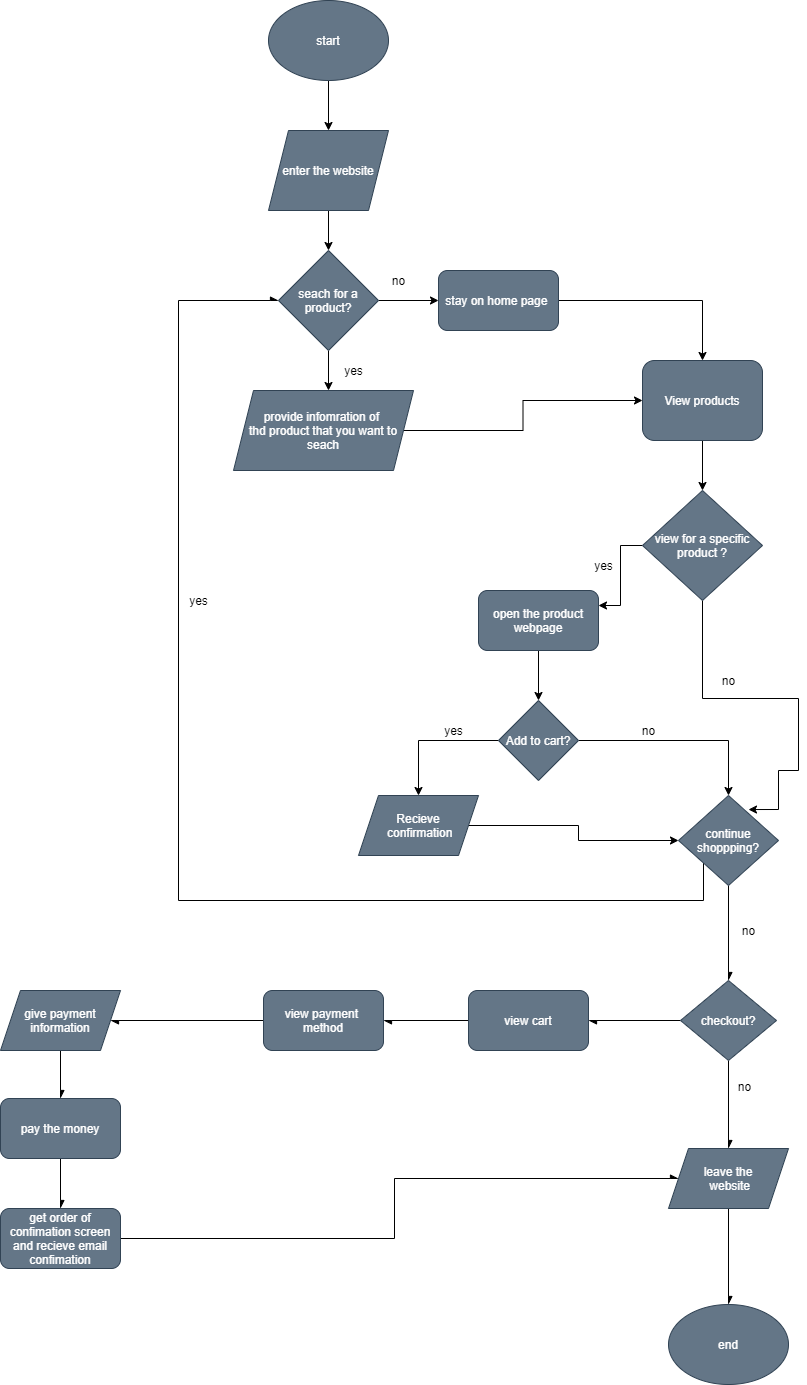

The diagram above was exported from draw.io. Its source (the exported page's mxGraphModel, read from the mxfile embedded in the PNG):
<mxGraphModel dx="1118" dy="790" grid="1" gridSize="12" guides="1" tooltips="1" connect="1" arrows="1" fold="1" page="1" pageScale="1" pageWidth="1169" pageHeight="1654" math="0" shadow="0">
  <root>
    <mxCell id="0" />
    <mxCell id="1" parent="0" />
    <mxCell id="4" style="edgeStyle=orthogonalEdgeStyle;rounded=0;orthogonalLoop=1;jettySize=auto;html=1;exitX=0.5;exitY=1;exitDx=0;exitDy=0;" edge="1" parent="1" source="2" target="3">
      <mxGeometry relative="1" as="geometry" />
    </mxCell>
    <mxCell id="2" value="start" style="ellipse;whiteSpace=wrap;html=1;fillColor=#647687;strokeColor=#314354;fontColor=#ffffff;" vertex="1" parent="1">
      <mxGeometry x="328" y="24" width="120" height="80" as="geometry" />
    </mxCell>
    <mxCell id="11" style="edgeStyle=orthogonalEdgeStyle;rounded=0;orthogonalLoop=1;jettySize=auto;html=1;exitX=0.5;exitY=1;exitDx=0;exitDy=0;" edge="1" parent="1" source="3" target="10">
      <mxGeometry relative="1" as="geometry" />
    </mxCell>
    <mxCell id="3" value="enter the website" style="shape=parallelogram;perimeter=parallelogramPerimeter;whiteSpace=wrap;html=1;fixedSize=1;fillColor=#647687;strokeColor=#314354;fontColor=#ffffff;" vertex="1" parent="1">
      <mxGeometry x="328" y="154" width="120" height="80" as="geometry" />
    </mxCell>
    <mxCell id="13" style="edgeStyle=orthogonalEdgeStyle;rounded=0;orthogonalLoop=1;jettySize=auto;html=1;entryX=0.5;entryY=0;entryDx=0;entryDy=0;" edge="1" parent="1" source="10">
      <mxGeometry relative="1" as="geometry">
        <mxPoint x="388" y="414" as="targetPoint" />
      </mxGeometry>
    </mxCell>
    <mxCell id="15" style="edgeStyle=orthogonalEdgeStyle;rounded=0;orthogonalLoop=1;jettySize=auto;html=1;" edge="1" parent="1" source="10">
      <mxGeometry relative="1" as="geometry">
        <mxPoint x="498" y="324" as="targetPoint" />
      </mxGeometry>
    </mxCell>
    <mxCell id="10" value="seach for a product?" style="rhombus;whiteSpace=wrap;html=1;fillColor=#647687;strokeColor=#314354;fontColor=#ffffff;" vertex="1" parent="1">
      <mxGeometry x="338" y="274" width="100" height="100" as="geometry" />
    </mxCell>
    <mxCell id="14" value="yes" style="text;html=1;align=center;verticalAlign=middle;resizable=0;points=[];autosize=1;" vertex="1" parent="1">
      <mxGeometry x="398" y="384" width="30" height="20" as="geometry" />
    </mxCell>
    <mxCell id="16" value="no" style="text;html=1;align=center;verticalAlign=middle;resizable=0;points=[];autosize=1;" vertex="1" parent="1">
      <mxGeometry x="443" y="294" width="30" height="20" as="geometry" />
    </mxCell>
    <mxCell id="48" style="edgeStyle=orthogonalEdgeStyle;rounded=0;orthogonalLoop=1;jettySize=auto;html=1;entryX=0;entryY=0.5;entryDx=0;entryDy=0;" edge="1" parent="1" target="21">
      <mxGeometry relative="1" as="geometry">
        <mxPoint x="463" y="454" as="sourcePoint" />
      </mxGeometry>
    </mxCell>
    <mxCell id="17" value="provide infomration of &lt;br&gt;thd product that you want to seach" style="shape=parallelogram;perimeter=parallelogramPerimeter;whiteSpace=wrap;html=1;fixedSize=1;fillColor=#647687;strokeColor=#314354;fontColor=#ffffff;" vertex="1" parent="1">
      <mxGeometry x="293" y="414" width="180" height="80" as="geometry" />
    </mxCell>
    <mxCell id="47" style="edgeStyle=orthogonalEdgeStyle;rounded=0;orthogonalLoop=1;jettySize=auto;html=1;entryX=0.5;entryY=0;entryDx=0;entryDy=0;" edge="1" parent="1" source="18" target="21">
      <mxGeometry relative="1" as="geometry" />
    </mxCell>
    <mxCell id="18" value="stay on home page&amp;nbsp;" style="rounded=1;whiteSpace=wrap;html=1;fillColor=#647687;strokeColor=#314354;fontColor=#ffffff;" vertex="1" parent="1">
      <mxGeometry x="498" y="294" width="120" height="60" as="geometry" />
    </mxCell>
    <mxCell id="25" style="edgeStyle=none;rounded=0;orthogonalLoop=1;jettySize=auto;html=1;" edge="1" parent="1" source="21" target="23">
      <mxGeometry relative="1" as="geometry" />
    </mxCell>
    <mxCell id="21" value="View products" style="rounded=1;whiteSpace=wrap;html=1;fillColor=#647687;strokeColor=#314354;fontColor=#ffffff;" vertex="1" parent="1">
      <mxGeometry x="702" y="384" width="120" height="80" as="geometry" />
    </mxCell>
    <mxCell id="33" style="edgeStyle=orthogonalEdgeStyle;rounded=0;orthogonalLoop=1;jettySize=auto;html=1;exitX=0;exitY=0.5;exitDx=0;exitDy=0;entryX=1;entryY=0.25;entryDx=0;entryDy=0;" edge="1" parent="1" source="23" target="27">
      <mxGeometry relative="1" as="geometry" />
    </mxCell>
    <mxCell id="45" style="edgeStyle=orthogonalEdgeStyle;rounded=0;orthogonalLoop=1;jettySize=auto;html=1;entryX=0.7;entryY=0.156;entryDx=0;entryDy=0;entryPerimeter=0;" edge="1" parent="1" source="23" target="38">
      <mxGeometry relative="1" as="geometry">
        <mxPoint x="828" y="834" as="targetPoint" />
        <Array as="points">
          <mxPoint x="762" y="722" />
          <mxPoint x="858" y="722" />
          <mxPoint x="858" y="794" />
          <mxPoint x="838" y="794" />
          <mxPoint x="838" y="833" />
        </Array>
      </mxGeometry>
    </mxCell>
    <mxCell id="23" value="view for a specific product ?" style="rhombus;whiteSpace=wrap;html=1;fillColor=#647687;strokeColor=#314354;fontColor=#ffffff;" vertex="1" parent="1">
      <mxGeometry x="702" y="514" width="120" height="110" as="geometry" />
    </mxCell>
    <mxCell id="36" style="edgeStyle=orthogonalEdgeStyle;rounded=0;orthogonalLoop=1;jettySize=auto;html=1;entryX=0.5;entryY=0;entryDx=0;entryDy=0;" edge="1" parent="1" source="27" target="35">
      <mxGeometry relative="1" as="geometry" />
    </mxCell>
    <mxCell id="27" value="open the product webpage" style="rounded=1;whiteSpace=wrap;html=1;fillColor=#647687;strokeColor=#314354;fontColor=#ffffff;" vertex="1" parent="1">
      <mxGeometry x="538" y="614" width="120" height="60" as="geometry" />
    </mxCell>
    <mxCell id="34" value="yes" style="text;html=1;align=center;verticalAlign=middle;resizable=0;points=[];autosize=1;" vertex="1" parent="1">
      <mxGeometry x="648" y="579" width="30" height="20" as="geometry" />
    </mxCell>
    <mxCell id="40" style="edgeStyle=orthogonalEdgeStyle;rounded=0;orthogonalLoop=1;jettySize=auto;html=1;entryX=0.5;entryY=0;entryDx=0;entryDy=0;" edge="1" parent="1" source="35" target="39">
      <mxGeometry relative="1" as="geometry" />
    </mxCell>
    <mxCell id="43" style="edgeStyle=orthogonalEdgeStyle;rounded=0;orthogonalLoop=1;jettySize=auto;html=1;entryX=0.5;entryY=0;entryDx=0;entryDy=0;" edge="1" parent="1" source="35" target="38">
      <mxGeometry relative="1" as="geometry" />
    </mxCell>
    <mxCell id="35" value="Add to cart?" style="rhombus;whiteSpace=wrap;html=1;fillColor=#647687;strokeColor=#314354;fontColor=#ffffff;" vertex="1" parent="1">
      <mxGeometry x="558" y="724" width="80" height="80" as="geometry" />
    </mxCell>
    <mxCell id="63" style="edgeStyle=orthogonalEdgeStyle;rounded=0;jumpStyle=arc;orthogonalLoop=1;jettySize=auto;html=1;exitX=0;exitY=1;exitDx=0;exitDy=0;entryX=0;entryY=0.5;entryDx=0;entryDy=0;endArrow=async;endFill=1;" edge="1" parent="1" source="38" target="10">
      <mxGeometry relative="1" as="geometry">
        <Array as="points">
          <mxPoint x="763" y="924" />
          <mxPoint x="238" y="924" />
          <mxPoint x="238" y="324" />
        </Array>
      </mxGeometry>
    </mxCell>
    <mxCell id="66" style="edgeStyle=orthogonalEdgeStyle;rounded=0;jumpStyle=arc;orthogonalLoop=1;jettySize=auto;html=1;endArrow=async;endFill=1;" edge="1" parent="1" source="38" target="65">
      <mxGeometry relative="1" as="geometry" />
    </mxCell>
    <mxCell id="38" value="continue shoppping?" style="rhombus;whiteSpace=wrap;html=1;fillColor=#647687;strokeColor=#314354;fontColor=#ffffff;" vertex="1" parent="1">
      <mxGeometry x="738" y="819" width="100" height="90" as="geometry" />
    </mxCell>
    <mxCell id="42" style="edgeStyle=orthogonalEdgeStyle;rounded=0;orthogonalLoop=1;jettySize=auto;html=1;" edge="1" parent="1" source="39" target="38">
      <mxGeometry relative="1" as="geometry" />
    </mxCell>
    <mxCell id="39" value="Recieve&lt;br&gt;&amp;nbsp;confirmation" style="shape=parallelogram;perimeter=parallelogramPerimeter;whiteSpace=wrap;html=1;fixedSize=1;fillColor=#647687;strokeColor=#314354;fontColor=#ffffff;" vertex="1" parent="1">
      <mxGeometry x="418" y="819" width="120" height="60" as="geometry" />
    </mxCell>
    <mxCell id="41" value="yes" style="text;html=1;align=center;verticalAlign=middle;resizable=0;points=[];autosize=1;rotation=0;" vertex="1" parent="1">
      <mxGeometry x="498" y="744" width="30" height="20" as="geometry" />
    </mxCell>
    <mxCell id="44" value="no" style="text;html=1;align=center;verticalAlign=middle;resizable=0;points=[];autosize=1;" vertex="1" parent="1">
      <mxGeometry x="693" y="744" width="30" height="20" as="geometry" />
    </mxCell>
    <mxCell id="50" value="no" style="text;html=1;align=center;verticalAlign=middle;resizable=0;points=[];autosize=1;" vertex="1" parent="1">
      <mxGeometry x="773" y="694" width="30" height="20" as="geometry" />
    </mxCell>
    <mxCell id="64" value="yes" style="text;html=1;align=center;verticalAlign=middle;resizable=0;points=[];autosize=1;" vertex="1" parent="1">
      <mxGeometry x="243" y="614" width="30" height="20" as="geometry" />
    </mxCell>
    <mxCell id="71" style="edgeStyle=orthogonalEdgeStyle;rounded=0;jumpStyle=arc;orthogonalLoop=1;jettySize=auto;html=1;entryX=0.5;entryY=0;entryDx=0;entryDy=0;endArrow=async;endFill=1;" edge="1" parent="1" source="65" target="70">
      <mxGeometry relative="1" as="geometry" />
    </mxCell>
    <mxCell id="79" style="edgeStyle=orthogonalEdgeStyle;rounded=0;jumpStyle=arc;orthogonalLoop=1;jettySize=auto;html=1;endArrow=async;endFill=1;" edge="1" parent="1" source="65" target="76">
      <mxGeometry relative="1" as="geometry" />
    </mxCell>
    <mxCell id="65" value="checkout?" style="rhombus;whiteSpace=wrap;html=1;fillColor=#647687;strokeColor=#314354;fontColor=#ffffff;" vertex="1" parent="1">
      <mxGeometry x="740" y="1004" width="96" height="80" as="geometry" />
    </mxCell>
    <mxCell id="67" value="no" style="text;html=1;align=center;verticalAlign=middle;resizable=0;points=[];autosize=1;" vertex="1" parent="1">
      <mxGeometry x="793" y="944" width="30" height="20" as="geometry" />
    </mxCell>
    <mxCell id="73" style="edgeStyle=orthogonalEdgeStyle;rounded=0;jumpStyle=arc;orthogonalLoop=1;jettySize=auto;html=1;exitX=0.5;exitY=1;exitDx=0;exitDy=0;endArrow=async;endFill=1;" edge="1" parent="1" source="70">
      <mxGeometry relative="1" as="geometry">
        <mxPoint x="788" y="1328" as="targetPoint" />
      </mxGeometry>
    </mxCell>
    <mxCell id="70" value="leave the&lt;br&gt;&amp;nbsp;website" style="shape=parallelogram;perimeter=parallelogramPerimeter;whiteSpace=wrap;html=1;fixedSize=1;fillColor=#647687;strokeColor=#314354;fontColor=#ffffff;" vertex="1" parent="1">
      <mxGeometry x="728" y="1172" width="120" height="60" as="geometry" />
    </mxCell>
    <mxCell id="72" value="no" style="text;html=1;align=center;verticalAlign=middle;resizable=0;points=[];autosize=1;" vertex="1" parent="1">
      <mxGeometry x="786" y="1098" width="36" height="24" as="geometry" />
    </mxCell>
    <mxCell id="75" value="end&lt;br&gt;" style="ellipse;whiteSpace=wrap;html=1;fillColor=#647687;strokeColor=#314354;fontColor=#ffffff;" vertex="1" parent="1">
      <mxGeometry x="728" y="1328" width="120" height="80" as="geometry" />
    </mxCell>
    <mxCell id="81" style="edgeStyle=orthogonalEdgeStyle;rounded=0;jumpStyle=arc;orthogonalLoop=1;jettySize=auto;html=1;entryX=1;entryY=0.5;entryDx=0;entryDy=0;endArrow=async;endFill=1;" edge="1" parent="1" source="76" target="80">
      <mxGeometry relative="1" as="geometry" />
    </mxCell>
    <mxCell id="76" value="view cart" style="rounded=1;whiteSpace=wrap;html=1;fillColor=#647687;strokeColor=#314354;fontColor=#ffffff;" vertex="1" parent="1">
      <mxGeometry x="528" y="1014" width="120" height="60" as="geometry" />
    </mxCell>
    <mxCell id="91" style="edgeStyle=none;rounded=0;jumpStyle=arc;orthogonalLoop=1;jettySize=auto;html=1;endArrow=async;endFill=1;" edge="1" parent="1" source="80" target="83">
      <mxGeometry relative="1" as="geometry" />
    </mxCell>
    <mxCell id="80" value="view payment &lt;br&gt;method" style="rounded=1;whiteSpace=wrap;html=1;fillColor=#647687;strokeColor=#314354;fontColor=#ffffff;" vertex="1" parent="1">
      <mxGeometry x="323" y="1014" width="120" height="60" as="geometry" />
    </mxCell>
    <mxCell id="86" style="edgeStyle=orthogonalEdgeStyle;rounded=0;jumpStyle=arc;orthogonalLoop=1;jettySize=auto;html=1;entryX=0.5;entryY=0;entryDx=0;entryDy=0;endArrow=async;endFill=1;" edge="1" parent="1" source="83" target="85">
      <mxGeometry relative="1" as="geometry" />
    </mxCell>
    <mxCell id="83" value="give payment information" style="shape=parallelogram;perimeter=parallelogramPerimeter;whiteSpace=wrap;html=1;fixedSize=1;fillColor=#647687;strokeColor=#314354;fontColor=#ffffff;" vertex="1" parent="1">
      <mxGeometry x="60" y="1014" width="120" height="60" as="geometry" />
    </mxCell>
    <mxCell id="89" style="edgeStyle=none;rounded=0;jumpStyle=arc;orthogonalLoop=1;jettySize=auto;html=1;endArrow=async;endFill=1;" edge="1" parent="1" source="85" target="87">
      <mxGeometry relative="1" as="geometry" />
    </mxCell>
    <mxCell id="85" value="pay the money" style="rounded=1;whiteSpace=wrap;html=1;fillColor=#647687;strokeColor=#314354;fontColor=#ffffff;" vertex="1" parent="1">
      <mxGeometry x="60" y="1122" width="120" height="60" as="geometry" />
    </mxCell>
    <mxCell id="92" style="edgeStyle=orthogonalEdgeStyle;rounded=0;jumpStyle=arc;orthogonalLoop=1;jettySize=auto;html=1;entryX=0;entryY=0.5;entryDx=0;entryDy=0;endArrow=async;endFill=1;" edge="1" parent="1" source="87" target="70">
      <mxGeometry relative="1" as="geometry" />
    </mxCell>
    <mxCell id="87" value="get order of confimation screen and recieve email confimation" style="rounded=1;whiteSpace=wrap;html=1;fillColor=#647687;strokeColor=#314354;fontColor=#ffffff;" vertex="1" parent="1">
      <mxGeometry x="60" y="1232" width="120" height="60" as="geometry" />
    </mxCell>
  </root>
</mxGraphModel>